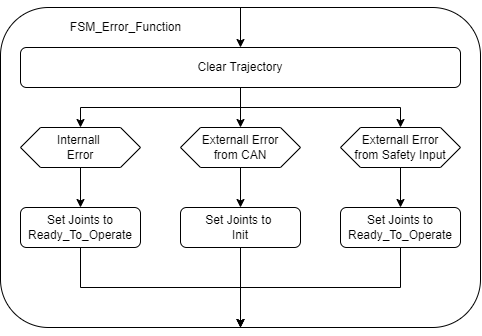

The diagram above was exported from draw.io. Its source (the exported page's mxGraphModel, read from the mxfile embedded in the PNG):
<mxGraphModel dx="1185" dy="588" grid="1" gridSize="10" guides="1" tooltips="1" connect="1" arrows="1" fold="1" page="1" pageScale="1" pageWidth="827" pageHeight="1169" math="0" shadow="0">
  <root>
    <mxCell id="0" />
    <mxCell id="1" parent="0" />
    <mxCell id="2" value="" style="group" vertex="1" connectable="0" parent="1">
      <mxGeometry x="180" y="720" width="480" height="320" as="geometry" />
    </mxCell>
    <mxCell id="3" value="" style="rounded=1;whiteSpace=wrap;html=1;" vertex="1" parent="2">
      <mxGeometry width="480" height="320" as="geometry" />
    </mxCell>
    <mxCell id="4" style="edgeStyle=orthogonalEdgeStyle;rounded=0;orthogonalLoop=1;jettySize=auto;html=1;exitX=0.5;exitY=1;exitDx=0;exitDy=0;" edge="1" parent="2">
      <mxGeometry relative="1" as="geometry">
        <mxPoint x="240" y="320" as="targetPoint" />
        <mxPoint x="240" y="320" as="sourcePoint" />
      </mxGeometry>
    </mxCell>
    <mxCell id="5" value="Clear Trajectory" style="rounded=1;whiteSpace=wrap;html=1;" vertex="1" parent="2">
      <mxGeometry x="20" y="40" width="440" height="40" as="geometry" />
    </mxCell>
    <mxCell id="6" value="FSM_Error_Function" style="text;html=1;align=center;verticalAlign=middle;resizable=0;points=[];autosize=1;strokeColor=none;fillColor=none;" vertex="1" parent="2">
      <mxGeometry x="60" y="10" width="130" height="20" as="geometry" />
    </mxCell>
    <mxCell id="7" value="&lt;span&gt;Internall &lt;br&gt;Error&lt;/span&gt;" style="shape=hexagon;perimeter=hexagonPerimeter2;whiteSpace=wrap;html=1;fixedSize=1;" vertex="1" parent="2">
      <mxGeometry x="20" y="120" width="120" height="40" as="geometry" />
    </mxCell>
    <mxCell id="8" style="edgeStyle=orthogonalEdgeStyle;rounded=0;orthogonalLoop=1;jettySize=auto;html=1;entryX=0.5;entryY=0;entryDx=0;entryDy=0;" edge="1" parent="2" source="5" target="7">
      <mxGeometry relative="1" as="geometry" />
    </mxCell>
    <mxCell id="9" value="&lt;span&gt;Externall Error&lt;br&gt;from CAN&lt;br&gt;&lt;/span&gt;" style="shape=hexagon;perimeter=hexagonPerimeter2;whiteSpace=wrap;html=1;fixedSize=1;" vertex="1" parent="2">
      <mxGeometry x="180" y="120" width="120" height="40" as="geometry" />
    </mxCell>
    <mxCell id="10" value="" style="edgeStyle=orthogonalEdgeStyle;rounded=0;orthogonalLoop=1;jettySize=auto;html=1;" edge="1" parent="2" source="5" target="9">
      <mxGeometry relative="1" as="geometry" />
    </mxCell>
    <mxCell id="11" style="edgeStyle=orthogonalEdgeStyle;rounded=0;orthogonalLoop=1;jettySize=auto;html=1;" edge="1" parent="2" source="12">
      <mxGeometry relative="1" as="geometry">
        <mxPoint x="240" y="320" as="targetPoint" />
        <Array as="points">
          <mxPoint x="80" y="280" />
          <mxPoint x="240" y="280" />
        </Array>
      </mxGeometry>
    </mxCell>
    <mxCell id="12" value="Set Joints to Ready_To_Operate" style="rounded=1;whiteSpace=wrap;html=1;" vertex="1" parent="2">
      <mxGeometry x="20" y="200" width="120" height="40" as="geometry" />
    </mxCell>
    <mxCell id="13" value="" style="edgeStyle=orthogonalEdgeStyle;rounded=0;orthogonalLoop=1;jettySize=auto;html=1;" edge="1" parent="2" source="7" target="12">
      <mxGeometry relative="1" as="geometry" />
    </mxCell>
    <mxCell id="14" value="&lt;span&gt;Externall Error&lt;br&gt;from Safety Input&lt;br&gt;&lt;/span&gt;" style="shape=hexagon;perimeter=hexagonPerimeter2;whiteSpace=wrap;html=1;fixedSize=1;" vertex="1" parent="2">
      <mxGeometry x="340" y="120" width="120" height="40" as="geometry" />
    </mxCell>
    <mxCell id="15" style="edgeStyle=orthogonalEdgeStyle;rounded=0;orthogonalLoop=1;jettySize=auto;html=1;entryX=0.5;entryY=0;entryDx=0;entryDy=0;" edge="1" parent="2" source="5" target="14">
      <mxGeometry relative="1" as="geometry" />
    </mxCell>
    <mxCell id="16" style="edgeStyle=orthogonalEdgeStyle;rounded=0;orthogonalLoop=1;jettySize=auto;html=1;" edge="1" parent="2" source="17">
      <mxGeometry relative="1" as="geometry">
        <mxPoint x="240" y="320" as="targetPoint" />
        <Array as="points">
          <mxPoint x="400" y="280" />
          <mxPoint x="240" y="280" />
        </Array>
      </mxGeometry>
    </mxCell>
    <mxCell id="17" value="Set Joints to Ready_To_Operate" style="rounded=1;whiteSpace=wrap;html=1;" vertex="1" parent="2">
      <mxGeometry x="340" y="200" width="120" height="40" as="geometry" />
    </mxCell>
    <mxCell id="18" value="" style="edgeStyle=orthogonalEdgeStyle;rounded=0;orthogonalLoop=1;jettySize=auto;html=1;" edge="1" parent="2" source="14" target="17">
      <mxGeometry relative="1" as="geometry" />
    </mxCell>
    <mxCell id="19" style="edgeStyle=orthogonalEdgeStyle;rounded=0;orthogonalLoop=1;jettySize=auto;html=1;" edge="1" parent="2" source="20">
      <mxGeometry relative="1" as="geometry">
        <mxPoint x="240" y="320" as="targetPoint" />
      </mxGeometry>
    </mxCell>
    <mxCell id="20" value="Set Joints to &lt;br&gt;Init" style="rounded=1;whiteSpace=wrap;html=1;" vertex="1" parent="2">
      <mxGeometry x="180" y="200" width="120" height="40" as="geometry" />
    </mxCell>
    <mxCell id="21" value="" style="edgeStyle=orthogonalEdgeStyle;rounded=0;orthogonalLoop=1;jettySize=auto;html=1;" edge="1" parent="2" source="9" target="20">
      <mxGeometry relative="1" as="geometry" />
    </mxCell>
    <mxCell id="22" value="" style="endArrow=classic;html=1;rounded=0;exitX=0.5;exitY=0;exitDx=0;exitDy=0;entryX=0.5;entryY=0;entryDx=0;entryDy=0;" edge="1" parent="2" source="3" target="5">
      <mxGeometry width="50" height="50" relative="1" as="geometry">
        <mxPoint x="370" y="150" as="sourcePoint" />
        <mxPoint x="420" y="100" as="targetPoint" />
      </mxGeometry>
    </mxCell>
  </root>
</mxGraphModel>